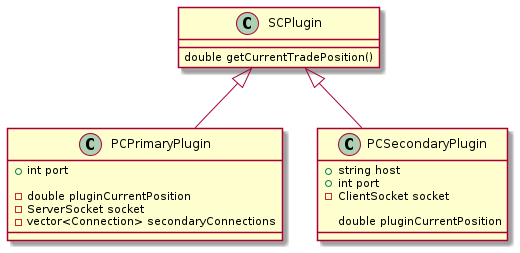

The diagram above was rendered by PlantUML. Its source (embedded in the PNG):
@startuml
class SCPlugin {
  double getCurrentTradePosition()
}

class PCPrimaryPlugin {
  +int port

  -double pluginCurrentPosition
  -ServerSocket socket
  -vector<Connection> secondaryConnections

}

class PCSecondaryPlugin {
  +string host
  +int port
  -ClientSocket socket

  double pluginCurrentPosition
}

SCPlugin <|-- PCPrimaryPlugin
SCPlugin <|-- PCSecondaryPlugin
@enduml